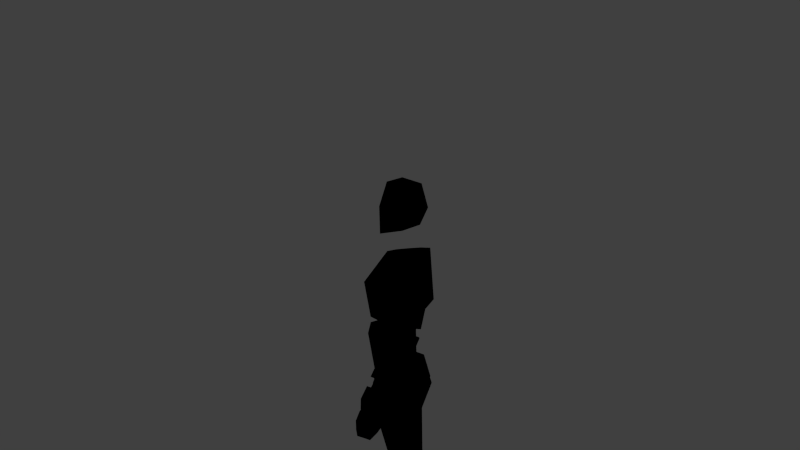# Source: Snowboarder.blend  (saved by Blender 2.70.0; exported with 4.5.12 LTS)
import bpy
from mathutils import Matrix  # noqa: F401  (used for matrix-valued properties, if any)

bpy.ops.wm.read_factory_settings(use_empty=True)
scene = bpy.context.scene
scene.name = 'Scene'

# ---- collections
col_collection_1 = bpy.data.collections.new('Collection 1'); scene.collection.children.link(col_collection_1)
col_collection_2 = bpy.data.collections.new('Collection 2'); scene.collection.children.link(col_collection_2)
col_collection_2.hide_render = True
col_collection_2.hide_viewport = True
col_collection_11 = bpy.data.collections.new('Collection 11'); scene.collection.children.link(col_collection_11)
col_collection_12 = bpy.data.collections.new('Collection 12'); scene.collection.children.link(col_collection_12)
col_collection_12.hide_render = True
col_collection_12.hide_viewport = True

# ---- materials (node trees are filled in below, after node groups)
mat_snowboard = bpy.data.materials.new('Snowboard')
mat_snowboard.alpha_threshold = 0.0
mat_snowboard.use_transparent_shadow = False
mat_snowboard.roughness = 0.5
mat_snowboard.line_color = (0.0, 0.0, 0.0, 1.0)
mat_snowboarder = bpy.data.materials.new('Snowboarder')
mat_snowboarder.alpha_threshold = 0.0
mat_snowboarder.use_transparent_shadow = False
mat_snowboarder.roughness = 0.5
mat_snowboarder.line_color = (0.0, 0.0, 0.0, 1.0)
mat_material_001 = bpy.data.materials.new('Material.001')
mat_material_001.alpha_threshold = 0.0
mat_material_001.use_transparent_shadow = False
mat_material_001.preview_render_type = 'FLAT'
mat_material_001.roughness = 0.5
mat_material_002 = bpy.data.materials.new('Material.002')
mat_material_002.alpha_threshold = 0.0
mat_material_002.use_transparent_shadow = False
mat_material_002.preview_render_type = 'FLAT'
mat_material_002.roughness = 0.5

# ---- material node trees
mat_snowboard.use_nodes = True; mat_snowboard.node_tree.nodes.clear()
_N = mat_snowboard.node_tree.nodes; _L = mat_snowboard.node_tree.links
n0 = _N.new('NodeUndefined'); n0.name = 'Output'; n0.location = (300, 300)
n0.inputs[1].default_value = 0.0
n1 = _N.new('NodeUndefined'); n1.name = 'Material'; n1.location = (10, 300)
n1.inputs[0].default_value = (0.8, 0.8, 0.8, 1.0)
n1.inputs[1].default_value = (1.0, 1.0, 1.0, 1.0)
n1.inputs[2].default_value = 0.8
n1.inputs[3].default_value = (0.0, 0.0, 0.0)
_L.new(n1.outputs[0], n0.inputs[0])
mat_snowboarder.use_nodes = True; mat_snowboarder.node_tree.nodes.clear()
_N = mat_snowboarder.node_tree.nodes; _L = mat_snowboarder.node_tree.links
n0 = _N.new('NodeUndefined'); n0.name = 'Output'; n0.location = (300, 300)
n0.inputs[1].default_value = 0.0
n1 = _N.new('NodeUndefined'); n1.name = 'Material'; n1.location = (10, 300)
n1.inputs[0].default_value = (0.8, 0.8, 0.8, 1.0)
n1.inputs[1].default_value = (1.0, 1.0, 1.0, 1.0)
n1.inputs[2].default_value = 0.8
n1.inputs[3].default_value = (0.0, 0.0, 0.0)
_L.new(n1.outputs[0], n0.inputs[0])

# ---- world
world_world = bpy.data.worlds.new('World'); scene.world = world_world
world_world.color = (0.05088, 0.05088, 0.05088)
world_world.use_sun_shadow = False
world_world.sun_shadow_jitter_overblur = 0.0
world_world.cycles.sampling_method = 'MANUAL'
world_world.cycles.sample_map_resolution = 256

# ---- cameras
cam_camera = bpy.data.cameras.new('Camera')
cam_camera.clip_end = 150.0
cam_camera.lens = 35.0
cam_camera.sensor_width = 32.0
cam_camera.sensor_height = 18.0
cam_camera.ortho_scale = 7.314
cam_camera.display_size = 0.2
cam_camera.dof.focus_distance = 0.0
cam_camera.dof.aperture_fstop = 128.0

# ---- lights
light_sun = bpy.data.lights.new('Sun', 'SUN')
light_sun.transmission_factor = 0.0
light_sun.cutoff_distance = 8.0
light_sun.angle = 0.1993
light_sun.energy = 1.0
light_sun.shadow_buffer_clip_start = 0.1
light_sun.shadow_soft_size = 0.1
light_sun.shadow_cascade_max_distance = 1000.0
light_sun.cycles.use_multiple_importance_sampling = False

# ---- meshes
me_snowboarder = bpy.data.meshes.new('Snowboarder')
me_snowboarder.from_pydata([(0.1617, -0.8346, -0.9147), (-0.172, -0.8346, -0.9147), (0.05935, -0.9318, -0.8685), (-0.06969, -0.9318, -0.8685), (-0.1987, 0.6898, -0.9785), (-0.1987, -0.7002, -0.9785), (0.1884, -0.7002, -0.9785), (0.1884, 0.6898, -0.9785), (0.05935, 0.6898, -0.9785), (0.05935, -0.7002, -0.9785), (-0.06969, 0.6898, -0.9785), (-0.06969, -0.7002, -0.9785), (0.1617, 0.8242, -0.9147), (-0.172, 0.8242, -0.9147), (0.05935, 0.9214, -0.8685), (-0.06969, 0.9214, -0.8685), (0.004432, 0.2569, 0.5321), (-0.08662, 0.2569, 0.5251), (-0.08868, 0.3312, 0.5323), (0.004129, 0.3312, 0.5396), (0.00925, 0.2207, 0.7754), (-0.1396, 0.2207, 0.7759), (-0.1481, 0.3183, 0.8167), (0.01079, 0.3183, 0.8171), (-0.0408, 0.2383, 0.5268), (-0.06926, 0.3353, 0.8241), (-0.04257, 0.3498, 0.5378), (-0.04168, 0.2941, 0.5323), (-0.0669, 0.2695, 0.7963), (-0.06455, 0.2038, 0.7685), (0.02732, 0.2941, 0.5377), (0.03676, 0.2695, 0.7963), (-0.1107, 0.2941, 0.5269), (-0.1706, 0.2695, 0.7963), (-0.04778, 0.1445, 0.5488), (0.1274, 0.1498, 0.5606), (-0.1202, 0.2176, 0.9538), (0.02407, 0.2222, 0.9426), (-0.1362, 0.1939, 0.6767), (0.1527, 0.1984, 0.7489), (-0.1358, 0.07647, 0.2783), (0.06972, 0.03188, 0.1367), (-0.04572, 0.1311, 0.5179), (0.1297, 0.1422, 0.5283), (-0.04226, 0.1453, 0.3881), (0.1095, 0.1545, 0.4111), (0.0154, 0.03684, -0.27), (-0.09542, 0.03568, -0.2583), (-0.09853, 0.1267, -0.2613), (0.01446, 0.1279, -0.273), (0.1103, 0.03755, 0.08909), (-0.1264, 0.03681, 0.09007), (-0.14, 0.1716, 0.3211), (0.1128, 0.171, 0.3218), (0.04201, 0.1688, 0.5231), (-0.03303, 0.07548, 0.2075), (0.0336, 0.182, 0.3996), (0.008231, 0.2284, 0.7128), (-0.04808, 0.2521, 0.9482), (0.03982, 0.1848, 0.5547), (-0.03951, 0.01345, -0.2634), (-0.01457, 0.1946, 0.3618), (-0.04254, 0.1501, -0.2679), (-0.04102, 0.08177, -0.2657), (-0.01083, 0.1043, 0.2055), (-0.00709, 0.008317, 0.05343), (0.04298, 0.08266, -0.2744), (0.1541, 0.1043, 0.2054), (-0.125, 0.08088, -0.2569), (-0.1757, 0.1042, 0.2056), (0.1802, 0.308, 0.1682), (0.122, 0.268, 0.1572), (0.09373, 0.3135, 0.1339), (0.153, 0.3543, 0.1452), (0.03293, 0.2934, 0.5141), (-0.05959, 0.2377, 0.4904), (-0.1037, 0.3023, 0.4808), (-0.005167, 0.362, 0.5067), (0.1581, 0.2765, 0.1685), (-0.06156, 0.3437, 0.4923), (0.1164, 0.3454, 0.1338), (0.1372, 0.311, 0.1511), (-0.03388, 0.2989, 0.498), (-0.006188, 0.254, 0.5037), (0.1813, 0.3413, 0.1595), (0.03049, 0.3377, 0.5147), (0.09317, 0.2806, 0.1428), (-0.09824, 0.26, 0.4813), (0.01019, 0.2372, 0.3698), (0.08273, 0.2995, 0.3726), (-0.04004, 0.3015, 0.3282), (0.05181, 0.3675, 0.3443), (0.05285, 0.2555, 0.3771), (-0.008242, 0.3473, 0.324), (0.08165, 0.346, 0.359), (-0.03705, 0.2568, 0.3421), (0.23, 0.2322, -0.01877), (0.1526, 0.2322, -0.045), (0.1634, 0.2857, -0.07205), (0.232, 0.2857, -0.04905), (0.1937, 0.2568, 0.1028), (0.109, 0.2729, 0.07498), (0.107, 0.3318, 0.06023), (0.2027, 0.3318, 0.09146), (0.106, 0.2614, 0.02431), (0.2227, 0.2405, 0.07309), (0.1242, 0.3264, -0.02405), (0.2231, 0.3473, 0.009443), (0.2395, 0.263, -0.02116), (0.2026, 0.301, 0.1102), (0.1443, 0.263, -0.05458), (0.09979, 0.301, 0.07556), (0.1532, 0.2568, 0.08949), (0.1913, 0.2322, -0.0353), (0.1572, 0.3318, 0.0762), (0.1987, 0.2857, -0.05972), (0.2398, 0.2919, 0.03485), (0.09852, 0.2919, 0.004088), (0.1932, 0.263, -0.04152), (0.1519, 0.301, 0.09354), (0.1765, 0.3473, -0.005329), (0.1643, 0.2405, 0.0532), (-0.07985, 0.03118, 0.02686), (0.1091, 0.03253, 0.02792), (-0.08964, 0.188, 0.1055), (0.1107, 0.1893, 0.1083), (0.01539, 0.003235, 0.01473), (0.00978, 0.2173, 0.1196), (0.1461, 0.1112, 0.06858), (-0.1209, 0.1093, 0.06571), (-0.007245, 0.05896, -0.862), (-0.07285, 0.01635, -0.8709), (-0.1138, 0.06253, -0.8762), (-0.04695, 0.106, -0.8671), (0.01413, 0.07542, -0.3851), (-0.08405, 0.008747, -0.3709), (-0.1301, 0.08281, -0.3533), (-0.02524, 0.1542, -0.3678), (-0.02994, 0.02598, -0.8652), (-0.08507, 0.1318, -0.3575), (-0.09048, 0.09593, -0.8729), (-0.06021, 0.06095, -0.8691), (-0.0563, 0.08029, -0.3693), (-0.02754, 0.0288, -0.381), (-0.0105, 0.09325, -0.8623), (0.01209, 0.1268, -0.3789), (-0.1099, 0.02866, -0.8759), (-0.1247, 0.03378, -0.3596), (-0.1001, 0.004221, -0.5784), (-0.007288, 0.09111, -0.5775), (-0.1884, 0.08593, -0.5611), (-0.0633, 0.175, -0.5541), (-0.04211, 0.03171, -0.5821), (-0.1511, 0.1477, -0.5561), (-0.01693, 0.1505, -0.5656), (-0.1762, 0.02896, -0.5726), (-0.08138, 0.04113, 1.094), (0.06327, 0.06528, 1.078), (-0.1215, 0.07801, 1.296), (0.07723, 0.06668, 1.296), (-0.01103, 0.108, 1.311), (-0.01103, 0.08138, 1.076), (0.08381, 0.0769, 1.195), (-0.1271, 0.08573, 1.194), (-0.00622, 0.1028, 1.195), (0.004432, -0.2674, 0.5321), (-0.08662, -0.2674, 0.5251), (-0.08868, -0.3416, 0.5323), (0.004129, -0.3416, 0.5396), (0.00925, -0.2312, 0.7754), (-0.1396, -0.2312, 0.7759), (-0.1481, -0.3287, 0.8167), (0.01079, -0.3287, 0.8171), (-0.0408, -0.2487, 0.5268), (-0.06926, -0.3457, 0.8241), (-0.04257, -0.3603, 0.5378), (-0.04168, -0.3045, 0.5323), (-0.0669, -0.2799, 0.7963), (-0.06455, -0.2142, 0.7685), (0.02732, -0.3045, 0.5377), (0.03676, -0.2799, 0.7963), (-0.1107, -0.3045, 0.5269), (-0.1706, -0.2799, 0.7963), (-0.04778, -0.1549, 0.5488), (0.1274, -0.1602, 0.5606), (0.1699, -0.00521, 0.5635), (-0.0903, -0.00521, 0.5459), (-0.1202, -0.228, 0.9538), (0.02407, -0.2326, 0.9426), (0.07516, -0.00521, 0.9386), (-0.1713, -0.00521, 0.9578), (-0.1362, -0.2043, 0.6767), (0.1527, -0.2089, 0.7489), (0.2076, -0.00521, 0.7627), (-0.1912, -0.00521, 0.663), (0.1163, -0.00521, 0.1014), (-0.1535, -0.00521, 0.2907), (-0.1358, -0.08689, 0.2783), (0.06972, -0.0423, 0.1367), (0.1691, -0.00521, 0.5323), (-0.08905, -0.00521, 0.5147), (-0.04572, -0.1415, 0.5179), (0.1297, -0.1526, 0.5283), (-0.09223, -0.00521, 0.36), (0.185, -0.00521, 0.4697), (-0.04226, -0.1557, 0.3881), (0.1095, -0.1649, 0.4111), (0.0154, -0.04726, -0.27), (-0.09542, -0.0461, -0.2583), (-0.09853, -0.1371, -0.2613), (0.01446, -0.1383, -0.273), (0.1103, -0.04797, 0.08909), (-0.1264, -0.04723, 0.09007), (-0.14, -0.182, 0.3211), (0.1128, -0.1815, 0.3218), (0.04001, -0.00521, 0.524), (-0.01862, -0.00521, 0.196), (0.04201, -0.1792, 0.5231), (-0.03303, -0.0859, 0.2075), (0.0336, -0.1924, 0.3996), (0.00823, -0.2388, 0.7128), (-0.04808, -0.00521, 0.9482), (-0.04808, -0.2625, 0.9482), (0.03982, -0.1952, 0.5547), (-0.03951, -0.02387, -0.2634), (-0.01457, -0.2051, 0.3618), (-0.04254, -0.1605, -0.2679), (-0.04102, -0.09219, -0.2657), (-0.01083, -0.1147, 0.2055), (0.03982, -0.00521, 0.5542), (-0.00709, -0.01874, 0.05343), (0.04298, -0.09308, -0.2744), (0.1541, -0.1147, 0.2054), (-0.125, -0.09131, -0.2569), (-0.1757, -0.1146, 0.2056), (0.1802, -0.3184, 0.1682), (0.122, -0.2784, 0.1572), (0.09373, -0.3239, 0.1339), (0.153, -0.3647, 0.1452), (0.03293, -0.3038, 0.5141), (-0.05959, -0.2482, 0.4904), (-0.1037, -0.3128, 0.4808), (-0.005167, -0.3724, 0.5067), (0.1581, -0.2869, 0.1685), (-0.06156, -0.3542, 0.4923), (0.1164, -0.3558, 0.1338), (0.1372, -0.3214, 0.1511), (-0.03388, -0.3093, 0.498), (-0.006188, -0.2644, 0.5037), (0.1813, -0.3517, 0.1595), (0.03048, -0.3481, 0.5147), (0.09317, -0.2911, 0.1428), (-0.09824, -0.2704, 0.4813), (0.01019, -0.2476, 0.3698), (0.08273, -0.31, 0.3726), (-0.04004, -0.3119, 0.3282), (0.05181, -0.3779, 0.3443), (0.05285, -0.266, 0.3771), (-0.008243, -0.3577, 0.324), (0.08165, -0.3564, 0.359), (-0.03705, -0.2672, 0.3421), (0.23, -0.2426, -0.01877), (0.1526, -0.2426, -0.045), (0.1634, -0.2961, -0.07205), (0.232, -0.2961, -0.04905), (0.1937, -0.2673, 0.1028), (0.109, -0.2834, 0.07498), (0.107, -0.3422, 0.06023), (0.2027, -0.3422, 0.09146), (0.106, -0.2718, 0.02431), (0.2227, -0.2509, 0.07309), (0.1242, -0.3368, -0.02405), (0.2231, -0.3577, 0.009443), (0.2395, -0.2734, -0.02116), (0.2026, -0.3115, 0.1102), (0.1443, -0.2734, -0.05458), (0.09979, -0.3115, 0.07556), (0.1532, -0.2673, 0.08949), (0.1913, -0.2426, -0.0353), (0.1572, -0.3422, 0.0762), (0.1987, -0.2961, -0.05972), (0.2398, -0.3023, 0.03485), (0.09852, -0.3023, 0.004088), (0.1932, -0.2734, -0.04152), (0.1519, -0.3115, 0.09354), (0.1765, -0.3577, -0.005329), (0.1643, -0.2509, 0.0532), (-0.07985, -0.0416, 0.02686), (0.1091, -0.04295, 0.02792), (-0.08964, -0.1984, 0.1055), (0.1107, -0.1997, 0.1083), (0.01539, -0.01365, 0.01473), (0.00978, -0.2277, 0.1196), (0.1461, -0.1217, 0.06858), (-0.1209, -0.1197, 0.06571), (-0.007245, -0.06938, -0.862), (-0.07285, -0.02677, -0.8709), (-0.1138, -0.07295, -0.8762), (-0.04695, -0.1164, -0.8671), (0.01413, -0.08584, -0.3851), (-0.08405, -0.01917, -0.3709), (-0.1301, -0.09323, -0.3533), (-0.02524, -0.1646, -0.3678), (-0.02994, -0.0364, -0.8652), (-0.08507, -0.1422, -0.3575), (-0.09048, -0.1063, -0.8729), (-0.06021, -0.07137, -0.8691), (-0.0563, -0.09071, -0.3693), (-0.02754, -0.03922, -0.381), (-0.0105, -0.1037, -0.8623), (0.01209, -0.1372, -0.3789), (-0.1099, -0.03908, -0.8759), (-0.1247, -0.0442, -0.3596), (-0.1001, -0.01464, -0.5784), (-0.007288, -0.1015, -0.5775), (-0.1884, -0.09636, -0.5611), (-0.06331, -0.1855, -0.5541), (-0.04211, -0.04213, -0.5821), (-0.1511, -0.1582, -0.5561), (-0.01693, -0.1609, -0.5656), (-0.1762, -0.03938, -0.5726), (0.1166, -0.00521, 1.038), (-0.1124, -0.00521, 1.089), (-0.08138, -0.05155, 1.094), (0.06327, -0.0757, 1.078), (0.07761, -0.00521, 1.336), (-0.1218, -0.00521, 1.326), (-0.1215, -0.08843, 1.296), (0.07723, -0.0771, 1.296), (-0.01103, -0.00521, 1.361), (-0.01103, -0.00521, 1.054), (-0.01103, -0.1184, 1.311), (-0.01103, -0.0918, 1.076), (0.08381, -0.08732, 1.195), (-0.1271, -0.09615, 1.194), (0.1212, -0.00521, 1.195), (-0.1586, -0.00521, 1.188), (-0.00622, -0.1132, 1.195)], [], [(11, 5, 1, 3), (6, 9, 2, 0), (9, 11, 3, 2), (7, 8, 9, 6), (10, 4, 5, 11), (10, 8, 14, 15), (8, 10, 11, 9), (8, 7, 12, 14), (4, 10, 15, 13), (29, 21, 17, 24), (33, 22, 18, 32), (25, 23, 19, 26), (31, 20, 16, 30), (27, 32, 18, 26), (28, 33, 21, 29), (25, 22, 33, 28), (24, 17, 32, 27), (31, 28, 29, 20), (16, 24, 27, 30), (22, 25, 26, 18), (20, 29, 24, 16), (30, 27, 26, 19), (23, 31, 30, 19), (23, 25, 28, 31), (21, 33, 32, 17), (58, 221, 189, 37), (57, 58, 37, 39), (39, 37, 189, 193), (229, 59, 35, 185), (38, 34, 186, 194), (59, 57, 39, 35), (35, 39, 193, 185), (36, 38, 194, 190), (216, 196, 40, 55), (54, 42, 200, 215), (200, 42, 44, 203), (54, 43, 45, 56), (43, 199, 204, 45), (40, 196, 203, 44), (56, 45, 41, 55), (45, 204, 195, 41), (126, 122, 47, 60), (129, 124, 48, 68), (127, 125, 49, 62), (128, 123, 46, 66), (63, 68, 48, 62), (64, 69, 51, 65), (195, 216, 55, 41), (43, 54, 215, 199), (42, 54, 56, 44), (44, 56, 55, 40), (36, 190, 221, 58), (186, 34, 59, 229), (61, 52, 69, 64), (38, 36, 58, 57), (34, 38, 57, 59), (60, 47, 68, 63), (67, 64, 65, 50), (46, 60, 63, 66), (124, 127, 62, 48), (123, 126, 60, 46), (66, 63, 62, 49), (125, 128, 66, 49), (53, 61, 64, 67), (122, 129, 68, 47), (92, 88, 71, 78), (95, 90, 72, 86), (93, 91, 73, 80), (94, 89, 70, 84), (81, 86, 72, 80), (82, 87, 75, 83), (79, 76, 87, 82), (78, 71, 86, 81), (85, 82, 83, 74), (70, 78, 81, 84), (90, 93, 80, 72), (89, 92, 78, 70), (84, 81, 80, 73), (91, 94, 84, 73), (77, 79, 82, 85), (88, 95, 86, 71), (83, 75, 88, 92), (87, 76, 90, 95), (79, 77, 91, 93), (85, 74, 89, 94), (76, 79, 93, 90), (74, 83, 92, 89), (77, 85, 94, 91), (75, 87, 95, 88), (121, 104, 97, 113), (117, 106, 98, 110), (120, 107, 99, 115), (116, 105, 96, 108), (118, 110, 98, 115), (119, 111, 101, 112), (112, 101, 104, 121), (111, 102, 106, 117), (114, 103, 107, 120), (109, 100, 105, 116), (101, 111, 117, 104), (104, 117, 110, 97), (105, 121, 113, 96), (113, 97, 110, 118), (107, 116, 108, 99), (114, 102, 111, 119), (103, 109, 116, 107), (108, 118, 115, 99), (102, 114, 120, 106), (100, 112, 121, 105), (103, 114, 119, 109), (106, 120, 115, 98), (96, 113, 118, 108), (109, 119, 112, 100), (65, 51, 122, 126), (69, 52, 124, 129), (61, 53, 125, 127), (67, 50, 123, 128), (52, 61, 127, 124), (50, 65, 126, 123), (53, 67, 128, 125), (51, 69, 129, 122), (141, 146, 132, 140), (142, 147, 135, 143), (139, 136, 147, 142), (138, 131, 146, 141), (145, 142, 143, 134), (130, 138, 141, 144), (144, 141, 140, 133), (137, 139, 142, 145), (155, 150, 132, 146), (150, 153, 140, 132), (136, 139, 153, 150), (147, 136, 150, 155), (148, 155, 146, 131), (139, 137, 151, 153), (152, 148, 131, 138), (134, 143, 152, 149), (151, 154, 144, 133), (153, 151, 133, 140), (145, 134, 149, 154), (149, 152, 138, 130), (137, 145, 154, 151), (154, 149, 130, 144), (135, 147, 155, 148), (143, 135, 148, 152), (336, 163, 156, 322), (164, 162, 157, 161), (162, 335, 321, 157), (330, 322, 156, 161), (160, 158, 326, 329), (163, 164, 161, 156), (321, 330, 161, 157), (159, 160, 329, 325), (159, 325, 335, 162), (160, 159, 162, 164), (326, 158, 163, 336), (158, 160, 164, 163), (178, 173, 166, 170), (182, 181, 167, 171), (174, 175, 168, 172), (180, 179, 165, 169), (176, 175, 167, 181), (177, 178, 170, 182), (174, 177, 182, 171), (173, 176, 181, 166), (180, 169, 178, 177), (165, 179, 176, 173), (171, 167, 175, 174), (169, 165, 173, 178), (179, 168, 175, 176), (172, 168, 179, 180), (172, 180, 177, 174), (170, 166, 181, 182), (222, 188, 189, 221), (220, 192, 188, 222), (192, 193, 189, 188), (229, 185, 184, 223), (191, 194, 186, 183), (223, 184, 192, 220), (184, 185, 193, 192), (187, 190, 194, 191), (216, 218, 197, 196), (217, 215, 200, 201), (200, 203, 205, 201), (217, 219, 206, 202), (202, 206, 204, 199), (197, 205, 203, 196), (219, 218, 198, 206), (206, 198, 195, 204), (291, 224, 208, 287), (294, 233, 209, 289), (292, 226, 210, 290), (293, 231, 207, 288), (227, 226, 209, 233), (228, 230, 212, 234), (195, 198, 218, 216), (202, 199, 215, 217), (201, 205, 219, 217), (205, 197, 218, 219), (187, 222, 221, 190), (186, 229, 223, 183), (225, 228, 234, 213), (191, 220, 222, 187), (183, 223, 220, 191), (224, 227, 233, 208), (232, 211, 230, 228), (207, 231, 227, 224), (289, 209, 226, 292), (288, 207, 224, 291), (231, 210, 226, 227), (290, 210, 231, 293), (214, 232, 228, 225), (287, 208, 233, 294), (257, 243, 236, 253), (260, 251, 237, 255), (258, 245, 238, 256), (259, 249, 235, 254), (246, 245, 237, 251), (247, 248, 240, 252), (244, 247, 252, 241), (243, 246, 251, 236), (250, 239, 248, 247), (235, 249, 246, 243), (255, 237, 245, 258), (254, 235, 243, 257), (249, 238, 245, 246), (256, 238, 249, 259), (242, 250, 247, 244), (253, 236, 251, 260), (248, 257, 253, 240), (252, 260, 255, 241), (244, 258, 256, 242), (250, 259, 254, 239), (241, 255, 258, 244), (239, 254, 257, 248), (242, 256, 259, 250), (240, 253, 260, 252), (286, 278, 262, 269), (282, 275, 263, 271), (285, 280, 264, 272), (281, 273, 261, 270), (283, 280, 263, 275), (284, 277, 266, 276), (277, 286, 269, 266), (276, 282, 271, 267), (279, 285, 272, 268), (274, 281, 270, 265), (266, 269, 282, 276), (269, 262, 275, 282), (270, 261, 278, 286), (278, 283, 275, 262), (272, 264, 273, 281), (279, 284, 276, 267), (268, 272, 281, 274), (273, 264, 280, 283), (267, 271, 285, 279), (265, 270, 286, 277), (268, 274, 284, 279), (271, 263, 280, 285), (261, 273, 283, 278), (274, 265, 277, 284), (230, 291, 287, 212), (234, 294, 289, 213), (225, 292, 290, 214), (232, 293, 288, 211), (213, 289, 292, 225), (211, 288, 291, 230), (214, 290, 293, 232), (212, 287, 294, 234), (306, 305, 297, 311), (307, 308, 300, 312), (304, 307, 312, 301), (303, 306, 311, 296), (310, 299, 308, 307), (295, 309, 306, 303), (309, 298, 305, 306), (302, 310, 307, 304), (320, 311, 297, 315), (315, 297, 305, 318), (301, 315, 318, 304), (312, 320, 315, 301), (313, 296, 311, 320), (304, 318, 316, 302), (317, 303, 296, 313), (299, 314, 317, 308), (316, 298, 309, 319), (318, 305, 298, 316), (310, 319, 314, 299), (314, 295, 303, 317), (302, 316, 319, 310), (319, 309, 295, 314), (300, 313, 320, 312), (308, 317, 313, 300), (336, 322, 323, 334), (337, 332, 324, 333), (333, 324, 321, 335), (330, 332, 323, 322), (331, 329, 326, 327), (334, 323, 332, 337), (321, 324, 332, 330), (328, 325, 329, 331), (328, 333, 335, 325), (331, 337, 333, 328), (326, 336, 334, 327), (327, 334, 337, 331)])
me_snowboarder.polygons.foreach_set('use_smooth', [1, 1, 1, 1, 1, 1, 1, 1, 1, 0, 0, 0, 0, 0, 0, 0, 0, 0, 0, 0, 0, 0, 0, 0, 0, 0, 0, 0, 0, 0, 0, 0, 0, 0, 0, 0, 0, 0, 0, 0, 0, 0, 0, 0, 0, 0, 0, 0, 0, 0, 0, 0, 0, 0, 0, 0, 0, 0, 0, 0, 0, 0, 0, 0, 0, 0, 0, 0, 0, 0, 0, 0, 0, 0, 0, 0, 0, 0, 0, 0, 0, 0, 0, 0, 0, 0, 0, 0, 0, 0, 0, 0, 0, 0, 0, 0, 0, 0, 0, 0, 0, 0, 0, 0, 0, 0, 0, 0, 0, 0, 0, 0, 0, 0, 0, 0, 0, 0, 0, 0, 0, 0, 0, 0, 0, 0, 0, 0, 0, 0, 0, 0, 0, 0, 0, 0, 0, 0, 0, 0, 0, 0, 0, 0, 0, 0, 0, 0, 0, 0, 0, 0, 0, 0, 0, 0, 0, 0, 0, 0, 0, 0, 0, 0, 0, 0, 0, 0, 0, 0, 0, 0, 0, 0, 0, 0, 0, 0, 0, 0, 0, 0, 0, 0, 0, 0, 0, 0, 0, 0, 0, 0, 0, 0, 0, 0, 0, 0, 0, 0, 0, 0, 0, 0, 0, 0, 0, 0, 0, 0, 0, 0, 0, 0, 0, 0, 0, 0, 0, 0, 0, 0, 0, 0, 0, 0, 0, 0, 0, 0, 0, 0, 0, 0, 0, 0, 0, 0, 0, 0, 0, 0, 0, 0, 0, 0, 0, 0, 0, 0, 0, 0, 0, 0, 0, 0, 0, 0, 0, 0, 0, 0, 0, 0, 0, 0, 0, 0, 0, 0, 0, 0, 0, 0, 0, 0, 0, 0, 0, 0, 0, 0, 0, 0, 0, 0, 0, 0, 0, 0, 0, 0, 0, 0, 0, 0, 0, 0, 0, 0, 0, 0, 0, 0, 0])
me_snowboarder.polygons.foreach_set('material_index', [0, 0, 0, 0, 0, 0, 0, 0, 0, 1, 1, 1, 1, 1, 1, 1, 1, 1, 1, 1, 1, 1, 1, 1, 1, 1, 1, 1, 1, 1, 1, 1, 1, 1, 1, 1, 1, 1, 1, 1, 1, 1, 1, 1, 1, 1, 1, 1, 1, 1, 1, 1, 1, 1, 1, 1, 1, 1, 1, 1, 1, 1, 1, 1, 1, 1, 1, 1, 1, 1, 1, 1, 1, 1, 1, 1, 1, 1, 1, 1, 1, 1, 1, 1, 1, 1, 1, 1, 1, 1, 1, 1, 1, 1, 1, 1, 1, 1, 1, 1, 1, 1, 1, 1, 1, 1, 1, 1, 1, 1, 1, 1, 1, 1, 1, 1, 1, 1, 1, 1, 1, 1, 1, 1, 1, 1, 1, 1, 1, 1, 1, 1, 1, 1, 1, 1, 1, 1, 1, 1, 1, 1, 1, 1, 1, 1, 1, 1, 1, 1, 1, 1, 1, 1, 1, 1, 1, 1, 1, 1, 1, 1, 1, 1, 1, 1, 1, 1, 1, 1, 1, 1, 1, 1, 1, 1, 1, 1, 1, 1, 1, 1, 1, 1, 1, 1, 1, 1, 1, 1, 1, 1, 1, 1, 1, 1, 1, 1, 1, 1, 1, 1, 1, 1, 1, 1, 1, 1, 1, 1, 1, 1, 1, 1, 1, 1, 1, 1, 1, 1, 1, 1, 1, 1, 1, 1, 1, 1, 1, 1, 1, 1, 1, 1, 1, 1, 1, 1, 1, 1, 1, 1, 1, 1, 1, 1, 1, 1, 1, 1, 1, 1, 1, 1, 1, 1, 1, 1, 1, 1, 1, 1, 1, 1, 1, 1, 1, 1, 1, 1, 1, 1, 1, 1, 1, 1, 1, 1, 1, 1, 1, 1, 1, 1, 1, 1, 1, 1, 1, 1, 1, 1, 1, 1, 1, 1, 1, 1, 1, 1, 1, 1, 1, 1, 1])
me_snowboarder.materials.append(mat_snowboard)
me_snowboarder.materials.append(mat_snowboarder)
me_snowboarder.use_remesh_preserve_volume = False
me_snowboarder.use_remesh_preserve_attributes = False
me_snowboarder.use_mirror_vertex_groups = False
me_snowboarder.update()
me_snowboarder_center = bpy.data.meshes.new('Snowboarder Center')
me_snowboarder_center.from_pydata([(0.0, 0.0, 0.0)], [], [])
me_snowboarder_center.use_remesh_preserve_volume = False
me_snowboarder_center.use_remesh_preserve_attributes = False
me_snowboarder_center.use_mirror_vertex_groups = False
me_snowboarder_center.update()
me_sky_center = bpy.data.meshes.new('Sky Center')
me_sky_center.from_pydata([(1.788e-07, 0.0, 0.0)], [], [])
me_sky_center.use_remesh_preserve_volume = False
me_sky_center.use_remesh_preserve_attributes = False
me_sky_center.use_mirror_vertex_groups = False
me_sky_center.update()
me_sky = bpy.data.meshes.new('Sky')
me_sky.from_pydata([], [], [])
me_sky.materials.append(None)
me_sky.update()
me_mark = bpy.data.meshes.new('Mark')
me_mark.from_pydata([(0.9892, -1.0, -0.9984), (-1.011, -1.0, -0.9984), (0.9892, 1.0, -0.9984), (-1.011, 1.0, -0.9984)], [], [(2, 3, 1, 0)])
_uv = me_mark.uv_layers.new(name='UVMap')
_uv.uv.foreach_set('vector', [8.941e-08, 5.96e-08, 1.0, 0.0, 1.0, 1.0, 0.0, 1.0])
me_mark.materials.append(mat_material_001)
me_mark.use_remesh_preserve_volume = False
me_mark.use_remesh_preserve_attributes = False
me_mark.use_mirror_vertex_groups = False
me_mark.update()
me_snow = bpy.data.meshes.new('Snow')
me_snow.from_pydata([(0.0, -1.0, -1.192e-07), (-2.384e-07, -1.0, -2.0), (2.384e-07, 1.0, 1.192e-07), (0.0, 1.0, -2.0)], [], [(2, 3, 1, 0)])
_uv = me_snow.uv_layers.new(name='UVMap')
_uv.uv.foreach_set('vector', [8.941e-08, 5.96e-08, 1.0, 0.0, 1.0, 1.0, 0.0, 1.0])
me_snow.materials.append(mat_material_002)
me_snow.use_remesh_preserve_volume = False
me_snow.use_remesh_preserve_attributes = False
me_snow.use_mirror_vertex_groups = False
me_snow.update()
arm_armature = bpy.data.armatures.new('Armature')  # bones are not reproduced

# ---- objects
ob_snowboarder = bpy.data.objects.new('Snowboarder', me_snowboarder)
ob_snowboarder_center = bpy.data.objects.new('Snowboarder Center', me_snowboarder_center)
ob_sun = bpy.data.objects.new('Sun', light_sun)
ob_camera_target = bpy.data.objects.new('Camera Target', None)
ob_camera = bpy.data.objects.new('Camera', cam_camera)
ob_sky_center = bpy.data.objects.new('Sky Center', me_sky_center)
ob_sky = bpy.data.objects.new('Sky', me_sky)
ob_armature = bpy.data.objects.new('Armature', arm_armature)
ob_mark = bpy.data.objects.new('Mark', me_mark)
ob_snow = bpy.data.objects.new('Snow', me_snow)

# ---- transforms, parenting, visibility, modifiers, constraints
ob_snowboarder.parent = ob_armature
ob_snowboarder.matrix_parent_inverse = Matrix(((1.014, 0.0, 0.0, 7.031e-05), (0.0, 1.014, 0.0, 7.084e-05), (0.0, 0.0, 1.014, 0.01352), (0.0, 0.0, 0.0, 1.0)))
ob_snowboarder.location = (0.0, 0.0, 0.0)
ob_snowboarder.lineart.crease_threshold = 0.0
_vg = ob_snowboarder.vertex_groups.new(name='Abdomen')
_vg.add([40, 41, 42, 43, 44, 45, 54, 55, 56, 195, 196, 197, 198, 199, 200, 201, 202, 203, 204, 205, 206, 215, 216, 217, 218, 219], 1.0, 'REPLACE')
_vg = ob_snowboarder.vertex_groups.new(name='Torso')
_vg.add([34, 35, 36, 37, 38, 39, 57, 58, 59, 183, 184, 185, 186, 187, 188, 189, 190, 191, 192, 193, 194, 220, 221, 222, 223, 229], 1.0, 'REPLACE')
_vg = ob_snowboarder.vertex_groups.new(name='Head')
_vg.add([156, 157, 158, 159, 160, 161, 162, 163, 164, 321, 322, 323, 324, 325, 326, 327, 328, 329, 330, 331, 332, 333, 334, 335, 336, 337], 1.0, 'REPLACE')
_vg = ob_snowboarder.vertex_groups.new(name='Left Upper Arm')
_vg.add([16, 17, 18, 19, 20, 21, 22, 23, 24, 25, 26, 27, 28, 29, 30, 31, 32, 33], 1.0, 'REPLACE')
_vg = ob_snowboarder.vertex_groups.new(name='Left Forearm')
_vg.add([70, 71, 72, 73, 74, 75, 76, 77, 78, 79, 80, 81, 82, 83, 84, 85, 86, 87, 88, 89, 90, 91, 92, 93, 94, 95], 1.0, 'REPLACE')
_vg = ob_snowboarder.vertex_groups.new(name='Left Hand')
_vg.add([96, 97, 98, 99, 100, 101, 102, 103, 104, 105, 106, 107, 108, 109, 110, 111, 112, 113, 114, 115, 116, 117, 118, 119, 120, 121], 1.0, 'REPLACE')
_vg = ob_snowboarder.vertex_groups.new(name='Left Upper Leg')
_vg.add([46, 47, 48, 49, 50, 51, 52, 53, 60, 61, 62, 63, 64, 65, 66, 67, 68, 69, 122, 123, 124, 125, 126, 127, 128, 129], 1.0, 'REPLACE')
_vg = ob_snowboarder.vertex_groups.new(name='Left Lower Leg')
_vg.add([130, 131, 132, 133, 134, 135, 136, 137, 138, 139, 140, 141, 142, 143, 144, 145, 146, 147, 148, 149, 150, 151, 152, 153, 154, 155], 1.0, 'REPLACE')
_vg = ob_snowboarder.vertex_groups.new(name='Right Upper Arm')
_vg.add([165, 166, 167, 168, 169, 170, 171, 172, 173, 174, 175, 176, 177, 178, 179, 180, 181, 182], 1.0, 'REPLACE')
_vg = ob_snowboarder.vertex_groups.new(name='Right Forearm')
_vg.add([235, 236, 237, 238, 239, 240, 241, 242, 243, 244, 245, 246, 247, 248, 249, 250, 251, 252, 253, 254, 255, 256, 257, 258, 259, 260], 1.0, 'REPLACE')
_vg = ob_snowboarder.vertex_groups.new(name='Right Hand')
_vg.add([261, 262, 263, 264, 265, 266, 267, 268, 269, 270, 271, 272, 273, 274, 275, 276, 277, 278, 279, 280, 281, 282, 283, 284, 285, 286], 1.0, 'REPLACE')
_vg = ob_snowboarder.vertex_groups.new(name='Right Upper Leg')
_vg.add([207, 208, 209, 210, 211, 212, 213, 214, 224, 225, 226, 227, 228, 230, 231, 232, 233, 234, 287, 288, 289, 290, 291, 292, 293, 294], 1.0, 'REPLACE')
_vg = ob_snowboarder.vertex_groups.new(name='Right Lower Leg')
_vg.add([295, 296, 297, 298, 299, 300, 301, 302, 303, 304, 305, 306, 307, 308, 309, 310, 311, 312, 313, 314, 315, 316, 317, 318, 319, 320], 1.0, 'REPLACE')
_vg = ob_snowboarder.vertex_groups.new(name='Snowboard')
_vg.add([0, 1, 2, 3, 4, 5, 6, 7, 8, 9, 10, 11, 12, 13, 14, 15], 1.0, 'REPLACE')
_m = ob_snowboarder.modifiers.new('Armature', 'ARMATURE')
_m.object = ob_armature
ob_snowboarder_center.parent = ob_armature
ob_snowboarder_center.matrix_parent_inverse = Matrix(((10.14, 0.0, 0.0, 0.0007031), (0.0, 10.14, 0.0, 0.0007084), (0.0, 0.0, 10.14, 0.1352), (0.0, 0.0, 0.0, 1.0)))
ob_snowboarder_center.location = (-6.937e-05, -6.989e-05, -0.01334)
ob_snowboarder_center.hide_render = True
ob_snowboarder_center.lineart.crease_threshold = 0.0
ob_sun.parent = ob_snowboarder_center
ob_sun.matrix_parent_inverse = Matrix(((1.0, 0.0, 0.0, 6.937e-05), (0.0, 1.0, 0.0, 6.989e-05), (0.0, 0.0, 1.0, 0.01334), (0.0, 0.0, 0.0, 1.0)))
ob_sun.location = (0.0, 0.0, 0.569)
ob_sun.scale = (0.1, 0.1, 0.1)
ob_sun.lineart.crease_threshold = 0.0
ob_camera_target.parent = ob_snowboarder_center
ob_camera_target.matrix_parent_inverse = Matrix(((1.0, 0.0, 0.0, 6.937e-05), (0.0, 1.0, 0.0, 6.989e-05), (0.0, 0.0, 1.0, 0.01334), (0.0, 0.0, 0.0, 1.0)))
ob_camera_target.location = (-6.937e-05, -6.989e-05, -0.01334)
ob_camera_target.empty_display_size = 0.05
ob_camera_target.empty_image_offset = (0.0, 0.0)
ob_camera_target.hide_render = True
ob_camera_target.lineart.crease_threshold = 0.0
ob_camera.parent = ob_camera_target
ob_camera.matrix_parent_inverse = Matrix(((1.0, 0.0, 0.0, 0.0), (0.0, 1.0, 0.0, 0.0), (0.0, 0.0, 1.0, -0.09), (0.0, 0.0, 0.0, 1.0)))
ob_camera.location = (0.0, 0.5, 0.2)
ob_camera.rotation_euler = (1.571, 0.0, 3.142)
ob_camera.lock_rotations_4d = False
ob_camera.empty_display_type = 'ARROWS'
ob_camera.color = (0.0, 0.0, 0.0, 0.0)
ob_camera.display_type = 'WIRE'
ob_camera.lineart.crease_threshold = 0.0
ob_sky_center.parent = ob_camera
ob_sky_center.matrix_parent_inverse = Matrix(((-1.0, -1.518e-06, -1.137e-13, 7.59e-06), (2.636e-07, -0.1736, 0.9848, -0.1166), (-1.495e-06, 0.9848, 0.1736, -5.098), (0.0, 0.0, 0.0, 1.0)))
ob_sky_center.location = (0.0, 5.0, 1.0)
ob_sky_center.hide_render = True
ob_sky_center.lineart.crease_threshold = 0.0
ob_sky.parent = ob_sky_center
ob_sky.matrix_parent_inverse = Matrix(((1.0, 0.0, 0.0, -1.788e-07), (0.0, 1.0, 0.0, -5.0), (0.0, 1.49e-08, 1.0, -1.0), (0.0, 0.0, 0.0, 1.0)))
ob_sky.location = (1.609e-07, 5.0, 1.0)
ob_sky.scale = (100.0, 100.0, 100.0)
ob_sky.lineart.crease_threshold = 0.0
ob_armature.location = (-6.937e-05, -6.989e-05, -0.01334)
ob_armature.scale = (0.09866, 0.09866, 0.09866)
ob_armature.hide_render = True
ob_armature.show_in_front = True
ob_armature.lineart.crease_threshold = 0.0
ob_mark.location = (0.0, 0.0, 0.0)
ob_mark.lineart.crease_threshold = 0.0
ob_snow.location = (0.0, 0.0, 0.0)
ob_snow.lineart.crease_threshold = 0.0

# ---- collection membership
col_collection_1.objects.link(ob_snowboarder)
col_collection_2.objects.link(ob_snowboarder_center)
col_collection_2.objects.link(ob_sun)
col_collection_2.objects.link(ob_camera_target)
col_collection_2.objects.link(ob_camera)
col_collection_2.objects.link(ob_sky_center)
col_collection_2.objects.link(ob_sky)
col_collection_11.objects.link(ob_armature)
col_collection_12.objects.link(ob_mark)
col_collection_12.objects.link(ob_snow)

# ---- scene / render settings (as saved in the file)
scene.camera = ob_camera
scene.frame_start = 1; scene.frame_end = 250; scene.frame_set(1)
scene.render.engine = 'BLENDER_EEVEE_NEXT'
scene.render.image_settings.color_mode = 'RGB'
scene.render.image_settings.compression = 90
scene.render.resolution_percentage = 50
scene.render.dither_intensity = 0.0
scene.render.bake_margin = 2
scene.render.bake_bias = 0.0
scene.cycles.use_denoising = False
scene.cycles.samples = 10
scene.cycles.sampling_pattern = 'TABULATED_SOBOL'
scene.cycles.light_sampling_threshold = 0.0
scene.cycles.use_adaptive_sampling = False
scene.cycles.use_light_tree = False
scene.cycles.blur_glossy = 0.0
scene.cycles.volume_bounces = 1
scene.cycles.pixel_filter_type = 'GAUSSIAN'
scene.cycles.sample_clamp_indirect = 0.0
scene.view_settings.view_transform = 'Standard'
bpy.context.view_layer.update()
